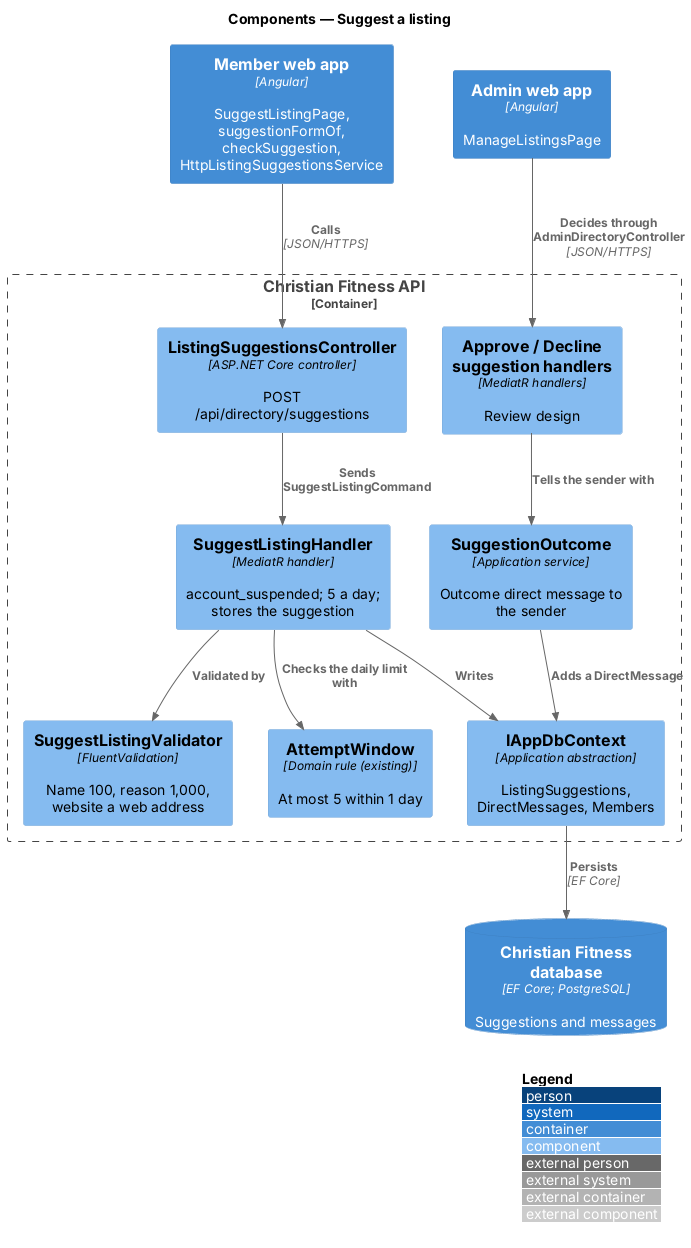

The diagram above was rendered by PlantUML. Its source (embedded in the PNG):
@startuml
!include <C4/C4_Component>
LAYOUT_WITH_LEGEND()
title Components — Suggest a listing

Container(web, "Member web app", "Angular", "SuggestListingPage, suggestionFormOf, checkSuggestion, HttpListingSuggestionsService")
Container(admin, "Admin web app", "Angular", "ManageListingsPage")
Container_Boundary(api, "Christian Fitness API") {
  Component(ctrl, "ListingSuggestionsController", "ASP.NET Core controller", "POST /api/directory/suggestions")
  Component(val, "SuggestListingValidator", "FluentValidation", "Name 100, reason 1,000, website a web address")
  Component(h, "SuggestListingHandler", "MediatR handler", "account_suspended; 5 a day; stores the suggestion")
  Component(win, "AttemptWindow", "Domain rule (existing)", "At most 5 within 1 day")
  Component(dec, "Approve / Decline suggestion handlers", "MediatR handlers", "Review design")
  Component(out, "SuggestionOutcome", "Application service", "Outcome direct message to the sender")
  Component(ctx, "IAppDbContext", "Application abstraction", "ListingSuggestions, DirectMessages, Members")
}
ContainerDb(db, "Christian Fitness database", "EF Core; PostgreSQL", "Suggestions and messages")
Rel(web, ctrl, "Calls", "JSON/HTTPS")
Rel(admin, dec, "Decides through AdminDirectoryController", "JSON/HTTPS")
Rel(ctrl, h, "Sends SuggestListingCommand")
Rel(h, val, "Validated by")
Rel(h, win, "Checks the daily limit with")
Rel(h, ctx, "Writes")
Rel(dec, out, "Tells the sender with")
Rel(out, ctx, "Adds a DirectMessage")
Rel(ctx, db, "Persists", "EF Core")
@enduml